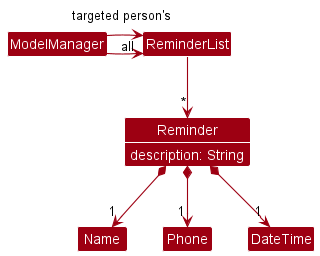

The diagram above was rendered by PlantUML. Its source (embedded in the PNG):
@startuml
!include style.puml
show Reminder attributes
skinparam arrowThickness 1.1
skinparam arrowColor MODEL_COLOR
skinparam classAttributeIconSize 0
skinparam classBackgroundColor MODEL_COLOR

Class Reminder {
    description: String
}

ModelManager -right-> "all" ReminderList
ModelManager -right-> "targeted person's" ReminderList
ReminderList -down-> "*" Reminder
Reminder *-down-> "1" Name
Reminder *-down-> "1" Phone
Reminder *-down-> "1" DateTime
@enduml